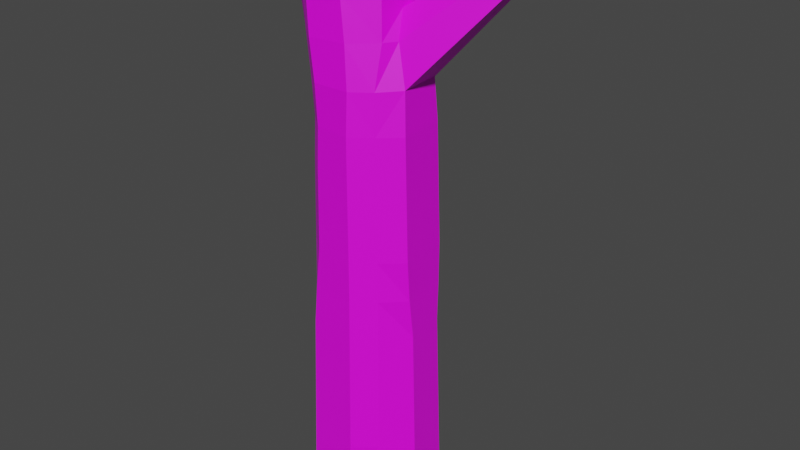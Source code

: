 # Source: WoodKnuckles.blend  (saved by Blender 2.82.7; exported with 4.5.12 LTS)
import bpy
from mathutils import Matrix  # noqa: F401  (used for matrix-valued properties, if any)

bpy.ops.wm.read_factory_settings(use_empty=True)
scene = bpy.context.scene
scene.name = 'Scene'

# ---- collections
col_collection = bpy.data.collections.new('Collection'); scene.collection.children.link(col_collection)

# ---- images (referenced by path relative to the original .blend; pixels are not part of the script)
import os
ASSET_DIR = os.environ.get("B2B_ASSET_DIR", "")  # directory of the original .blend (textures are referenced by path, not embedded)
HERE = os.path.dirname(os.path.abspath(__file__))  # packed textures are extracted next to this script under _unpacked/

def load_image(name, relpath, width, height, colorspace="sRGB"):
    """Load a texture the original file referenced (path relative to the .blend, or extracted next to this script)."""
    p = next((c for c in (os.path.join(HERE, relpath), os.path.join(ASSET_DIR, relpath)) if relpath and os.path.exists(c)), "")
    if p:
        img = bpy.data.images.load(p, check_existing=True)
        img.name = name
    else:  # same state as the original file: an image datablock whose file is absent (Cycles renders it pink)
        img = bpy.data.images.new(name, width, height)
        img.source = "FILE"
        img.filepath = "//" + (relpath or name)
    img.colorspace_settings.name = colorspace
    return img
img_treetexture_fw_png = load_image('TreeTexture.fw.png', 'TreeTexture.fw.png', 1024, 1024, 'sRGB')

# ---- materials (node trees are filled in below, after node groups)
mat_tree = bpy.data.materials.new('Tree')
mat_tree.use_transparent_shadow = False

# ---- material node trees
mat_tree.use_nodes = True; mat_tree.node_tree.nodes.clear()
_N = mat_tree.node_tree.nodes; _L = mat_tree.node_tree.links
n0 = _N.new('ShaderNodeOutputMaterial'); n0.name = 'Material Output'; n0.location = (300, 300)
n1 = _N.new('ShaderNodeBsdfPrincipled'); n1.name = 'Principled BSDF'; n1.location = (10, 300)
n1.distribution = 'GGX'
n1.subsurface_method = 'BURLEY'
n1.inputs[3].default_value = 1.45
n1.inputs[27].default_value = (0.0, 0.0, 0.0, 1.0)
n1.inputs[28].default_value = 1.0
n2 = _N.new('ShaderNodeTexImage'); n2.name = 'Image Texture'; n2.location = (-280, 280)
n2.image = img_treetexture_fw_png
_L.new(n1.outputs[0], n0.inputs[0])
_L.new(n2.outputs[0], n1.inputs[0])
n0.is_active_output = True

# ---- world
world_world = bpy.data.worlds.new('World'); scene.world = world_world
world_world.use_nodes = True; world_world.node_tree.nodes.clear()
_N = world_world.node_tree.nodes; _L = world_world.node_tree.links
n0 = _N.new('ShaderNodeOutputWorld'); n0.name = 'World Output'; n0.location = (300, 300)
n1 = _N.new('ShaderNodeBackground'); n1.name = 'Background'; n1.location = (10, 300)
n1.inputs[0].default_value = (0.05088, 0.05088, 0.05088, 1.0)
_L.new(n1.outputs[0], n0.inputs[0])
n0.is_active_output = True
world_world.color = (0.05088, 0.05088, 0.05088)
world_world.use_sun_shadow = False
world_world.sun_shadow_jitter_overblur = 0.0

# ---- meshes
me_treebranch = bpy.data.meshes.new('TreeBranch')
me_treebranch.from_pydata([(-0.01941, -0.01742, -0.1216), (-0.01913, -0.01723, -0.1101), (-0.02699, -0.008186, -0.1216), (-0.02664, -0.008081, -0.11), (-0.01329, -0.02487, -0.1216), (-0.01312, -0.02455, -0.11), (-0.01027, -0.008241, -0.1216), (-0.01883, -0.01686, -0.09363), (-0.01862, -0.01661, -0.08256), (-0.02615, -0.007932, -0.09351), (-0.02566, -0.007782, -0.07698), (-0.01288, -0.0241, -0.09351), (-0.01264, -0.02364, -0.07698), (-0.01842, -0.01636, -0.07157), (-0.02517, -0.007634, -0.06055), (-0.02468, -0.007485, -0.04408), (-0.0124, -0.02319, -0.06055), (-0.01216, -0.02274, -0.04407), (-0.01821, -0.01611, -0.06066), (-0.01791, -0.01574, -0.04418), (-0.02354, -0.007905, -0.02763), (-0.02221, -0.0092, -0.01117), (-0.01106, -0.02224, -0.02762), (-0.009228, -0.02219, -0.01117), (-0.01764, -0.01541, -0.0277), (-0.01747, -0.01522, -0.01121), (-0.0219, -0.009072, 0.005307), (-0.02159, -0.008944, 0.02179), (-0.009174, -0.02181, 0.005312), (-0.009192, -0.02144, 0.02179), (-0.01725, -0.01499, 0.005268), (-0.01701, -0.01476, 0.02175), (-0.02089, -0.008764, 0.03824), (-0.02256, -0.008445, 0.05453), (-0.008597, -0.02117, 0.03827), (-0.009079, -0.02161, 0.05475), (-0.01655, -0.01433, 0.03823), (-0.01714, -0.01509, 0.05469), (-0.01897, -0.01679, 0.09191), (-0.02436, -0.009749, 0.07092), (-0.02636, -0.01023, 0.08643), (-0.0109, -0.02166, 0.0711), (-0.01154, -0.02179, 0.0871), (-0.01793, -0.01599, 0.07118), (-0.01836, -0.01635, 0.08093), (-0.02064, -0.01692, 0.1112), (-0.02931, -0.009806, 0.1098), (-0.01125, -0.02167, 0.1126), (-0.004548, -0.019, 0.1136), (-0.01545, -0.008241, 0.1119), (-0.007205, -0.008241, 0.1132), (-0.02516, 0.01042, -0.1216), (-0.02483, 0.01029, -0.11), (-0.01941, 0.01742, -0.1216), (-0.01913, 0.01724, -0.1101), (-0.01027, 0.008241, -0.1216), (-0.01329, 0.02487, -0.1216), (-0.01312, 0.02455, -0.11), (-0.02437, 0.0101, -0.09355), (-0.02392, 0.009906, -0.07702), (-0.01883, 0.01686, -0.09363), (-0.01862, 0.01661, -0.08256), (-0.01842, 0.01636, -0.07157), (-0.01288, 0.0241, -0.09351), (-0.01264, 0.02365, -0.07698), (-0.02346, 0.009717, -0.06059), (-0.023, 0.009527, -0.04411), (-0.01821, 0.01611, -0.06066), (-0.01791, 0.01574, -0.04418), (-0.0124, 0.02319, -0.06055), (-0.01216, 0.02274, -0.04407), (-0.02354, 0.007913, -0.02763), (-0.02383, 0.00722, -0.01116), (-0.01764, 0.01541, -0.0277), (-0.01748, 0.01522, -0.01121), (-0.01107, 0.02224, -0.02762), (-0.009289, 0.02219, -0.01117), (-0.0235, 0.007108, 0.005324), (-0.02317, 0.007015, 0.0218), (-0.01725, 0.015, 0.005268), (-0.01703, 0.01478, 0.02175), (-0.009191, 0.02186, 0.005313), (-0.009095, 0.02153, 0.02179), (-0.02241, 0.006942, 0.03813), (-0.02399, 0.006877, 0.05433), (-0.01656, 0.01434, 0.03823), (-0.01719, 0.01514, 0.05469), (-0.008387, 0.02126, 0.03829), (-0.008925, 0.02172, 0.05477), (-0.02604, 0.008349, 0.07069), (-0.0281, 0.009158, 0.0856), (-0.01914, 0.01694, 0.09088), (-0.01804, 0.01608, 0.07118), (-0.01846, 0.01644, 0.0799), (-0.01073, 0.0219, 0.07113), (-0.01127, 0.02215, 0.0865), (-0.03105, 0.00894, 0.1095), (-0.02085, 0.01725, 0.111), (-0.01526, 0.008241, 0.1119), (-0.007015, 0.008241, 0.1132), (-0.01105, 0.02217, 0.1125), (-0.004176, 0.01933, 0.1136), (0.005312, -0.0267, -0.1216), (0.007168, -0.02642, -0.11), (0.006208, -0.008241, -0.1216), (0.01767, -0.01987, -0.1216), (0.01673, -0.02001, -0.1101), (0.02699, -0.008187, -0.1216), (0.02664, -0.008081, -0.11), (0.007932, -0.02615, -0.09352), (0.007783, -0.02566, -0.07703), (0.01701, -0.01887, -0.09362), (0.01668, -0.01853, -0.07714), (0.02615, -0.007932, -0.09351), (0.02566, -0.007783, -0.07703), (0.007634, -0.02517, -0.06055), (0.007485, -0.02467, -0.04407), (0.01634, -0.01819, -0.06066), (0.016, -0.01785, -0.04418), (0.02517, -0.007634, -0.06055), (0.02467, -0.007485, -0.04407), (0.007341, -0.02417, -0.0276), (0.007124, -0.0238, -0.01113), (0.01561, -0.01747, -0.0277), (0.01524, -0.01713, -0.01122), (0.02422, -0.009085, -0.02757), (0.02396, -0.01, -0.01107), (0.006849, -0.02346, 0.005352), (0.006553, -0.0231, 0.02304), (0.01442, -0.01646, 0.02928), (0.01491, -0.01686, 0.005264), (0.01464, -0.01664, 0.01829), (0.02345, -0.009862, 0.005416), (0.02291, -0.009713, 0.02313), (0.006341, -0.02277, 0.03831), (0.006215, -0.02174, 0.05489), (0.01424, -0.01631, 0.03823), (0.01374, -0.01585, 0.05476), (0.02245, -0.009585, 0.03838), (0.02133, -0.008486, 0.05518), (0.004284, -0.0203, 0.07137), (0.00192, -0.01938, 0.08772), (0.01413, -0.01213, 0.07159), (0.01278, -0.01062, 0.08798), (0.01708, -0.006695, 0.07143), (0.01522, -0.002444, 0.08201), (0.0002831, -0.01782, 0.1042), (-0.001199, -0.0172, 0.1142), (0.009838, -0.01164, 0.1048), (0.007898, -0.01233, 0.1155), (0.006208, 0.008241, -0.1216), (0.005312, 0.02671, -0.1216), (0.007168, 0.02642, -0.11), (0.02516, 0.01042, -0.1216), (0.02483, 0.01029, -0.11), (0.01767, 0.01987, -0.1216), (0.01673, 0.02001, -0.1101), (0.007932, 0.02615, -0.09352), (0.007783, 0.02566, -0.07703), (0.02437, 0.0101, -0.09355), (0.02392, 0.009907, -0.07706), (0.01701, 0.01887, -0.09362), (0.01668, 0.01853, -0.07714), (0.007634, 0.02517, -0.06055), (0.007484, 0.02467, -0.04407), (0.02346, 0.009717, -0.06058), (0.023, 0.009527, -0.0441), (0.01634, 0.01819, -0.06066), (0.016, 0.01785, -0.04418), (0.007342, 0.02417, -0.0276), (0.007119, 0.0238, -0.01113), (0.02225, 0.01105, -0.02761), (0.02182, 0.01174, -0.01112), (0.01561, 0.01747, -0.0277), (0.01525, 0.01714, -0.01122), (0.01442, 0.01646, 0.02937), (0.006891, 0.02344, 0.005351), (0.006677, 0.02306, 0.0231), (0.02134, 0.01158, 0.005366), (0.02083, 0.01141, 0.02313), (0.01491, 0.01686, 0.005264), (0.01465, 0.01664, 0.01838), (0.01425, 0.01631, 0.03823), (0.01378, 0.01586, 0.05476), (0.006536, 0.02273, 0.03831), (0.006411, 0.02172, 0.05489), (0.0204, 0.01122, 0.03833), (0.01953, 0.01027, 0.05496), (0.01422, 0.01216, 0.0716), (0.01448, 0.008981, 0.08823), (0.004449, 0.02042, 0.07136), (0.002079, 0.01961, 0.08771), (0.01714, 0.006698, 0.07143), (0.01558, 0.002121, 0.08208), (0.01204, 0.008869, 0.1051), (0.01005, 0.008772, 0.1158), (0.0007408, 0.01809, 0.1042), (-0.0007654, 0.01764, 0.1141), (0.05494, 0.008922, 0.09506), (0.05293, 0.009768, 0.1027), (0.05205, 0.01178, 0.1077), (0.05409, 0.01778, 0.09496), (0.05296, 0.01609, 0.1027), (0.05222, 0.01393, 0.1078)], [], [(0, 1, 3, 2), (0, 4, 5, 1), (0, 2, 6, 4), (7, 8, 10, 9), (7, 11, 12, 8), (12, 13, 10, 8), (1, 7, 9, 3), (1, 5, 11, 7), (16, 17, 19, 18), (14, 18, 19, 15), (22, 23, 25, 24), (20, 24, 25, 21), (17, 22, 24, 19), (15, 19, 24, 20), (12, 16, 18, 13), (10, 13, 18, 14), (28, 29, 31, 30), (26, 30, 31, 27), (34, 35, 37, 36), (32, 36, 37, 33), (29, 34, 36, 31), (27, 31, 36, 32), (41, 42, 44, 43), (39, 43, 44, 40), (38, 40, 44, 42), (47, 48, 50, 49), (47, 49, 46, 45), (38, 45, 46, 40), (38, 42, 47, 45), (35, 41, 43, 37), (33, 37, 43, 39), (51, 52, 54, 53), (54, 57, 56, 53), (51, 53, 56, 55), (58, 59, 61, 60), (61, 64, 63, 60), (62, 64, 61, 59), (52, 58, 60, 54), (60, 63, 57, 54), (67, 68, 70, 69), (66, 68, 67, 65), (73, 74, 76, 75), (72, 74, 73, 71), (68, 73, 75, 70), (71, 73, 68, 66), (62, 67, 69, 64), (65, 67, 62, 59), (79, 80, 82, 81), (78, 80, 79, 77), (85, 86, 88, 87), (84, 86, 85, 83), (80, 85, 87, 82), (83, 85, 80, 78), (92, 93, 95, 94), (90, 93, 92, 89), (90, 91, 95, 93), (98, 99, 101, 100), (98, 100, 97, 96), (90, 96, 97, 91), (97, 100, 95, 91), (86, 92, 94, 88), (89, 92, 86, 84), (107, 108, 106, 105), (102, 105, 106, 103), (102, 104, 107, 105), (113, 114, 112, 111), (109, 111, 112, 110), (108, 113, 111, 106), (103, 106, 111, 109), (119, 120, 118, 117), (115, 117, 118, 116), (125, 126, 124, 123), (121, 123, 124, 122), (120, 125, 123, 118), (116, 118, 123, 121), (114, 119, 117, 112), (110, 112, 117, 115), (132, 133, 131, 130), (127, 130, 131, 128), (131, 133, 129, 128), (136, 137, 135, 134), (136, 138, 139, 137), (129, 136, 134, 128), (129, 133, 138, 136), (142, 143, 141, 140), (142, 144, 145, 143), (148, 149, 147, 146), (143, 148, 146, 141), (137, 142, 140, 135), (137, 139, 144, 142), (155, 156, 154, 153), (152, 156, 155, 151), (150, 151, 155, 153), (161, 162, 160, 159), (158, 162, 161, 157), (156, 161, 159, 154), (157, 161, 156, 152), (167, 168, 166, 165), (164, 168, 167, 163), (173, 174, 172, 171), (170, 174, 173, 169), (168, 173, 171, 166), (169, 173, 168, 164), (162, 167, 165, 160), (163, 167, 162, 158), (180, 181, 179, 178), (177, 181, 180, 176), (179, 181, 177, 175), (184, 185, 183, 182), (183, 187, 186, 182), (177, 184, 182, 175), (182, 186, 179, 175), (190, 191, 189, 188), (189, 193, 192, 188), (196, 197, 195, 194), (191, 196, 194, 189), (185, 190, 188, 183), (188, 192, 187, 183), (4, 102, 103, 5), (4, 6, 104, 102), (11, 109, 110, 12), (5, 103, 109, 11), (16, 115, 116, 17), (22, 121, 122, 23), (17, 116, 121, 22), (12, 110, 115, 16), (28, 127, 128, 29), (34, 134, 135, 35), (29, 128, 134, 34), (41, 140, 141, 42), (47, 146, 147, 48), (147, 149, 50, 48), (42, 141, 146, 47), (35, 135, 140, 41), (57, 152, 151, 56), (55, 56, 151, 150), (64, 158, 157, 63), (63, 157, 152, 57), (70, 164, 163, 69), (76, 170, 169, 75), (75, 169, 164, 70), (69, 163, 158, 64), (82, 177, 176, 81), (88, 185, 184, 87), (87, 184, 177, 82), (95, 191, 190, 94), (101, 197, 196, 100), (195, 197, 101, 99), (100, 196, 191, 95), (94, 190, 185, 88), (2, 3, 52, 51), (2, 51, 55, 6), (9, 10, 59, 58), (3, 9, 58, 52), (14, 15, 66, 65), (20, 21, 72, 71), (15, 20, 71, 66), (10, 14, 65, 59), (153, 154, 108, 107), (104, 150, 153, 107), (159, 160, 114, 113), (154, 159, 113, 108), (165, 166, 120, 119), (171, 172, 126, 125), (166, 171, 125, 120), (160, 165, 119, 114), (26, 27, 78, 77), (32, 33, 84, 83), (27, 32, 83, 78), (39, 40, 90, 89), (49, 50, 99, 98), (49, 98, 96, 46), (40, 46, 96, 90), (33, 39, 89, 84), (178, 179, 133, 132), (186, 187, 139, 138), (179, 186, 138, 133), (192, 193, 203, 202), (145, 193, 189, 143), (194, 195, 149, 148), (189, 194, 148, 143), (139, 187, 201, 198), (23, 28, 30, 25), (21, 25, 30, 26), (74, 79, 81, 76), (77, 79, 74, 72), (126, 132, 130, 124), (122, 124, 130, 127), (174, 180, 178, 172), (176, 180, 174, 170), (21, 26, 77, 72), (172, 178, 132, 126), (23, 122, 127, 28), (81, 176, 170, 76), (6, 55, 150, 104), (149, 195, 99, 50), (202, 203, 200, 199), (201, 202, 199, 198), (145, 144, 199, 200), (187, 192, 202, 201), (193, 145, 200, 203), (144, 139, 198, 199)])
_uv = me_treebranch.uv_layers.new(name='UVMap')
_uv.uv.foreach_set('vector', [0.4496, 0.2154, 0.4535, 0.2443, 0.424, 0.2486, 0.4197, 0.2195, 0.4496, 0.2154, 0.4736, 0.2122, 0.4772, 0.2413, 0.4535, 0.2443, 0.2157, 0.9186, 0.1626, 0.9226, 0.2056, 0.8617, 0.2586, 0.9154, 0.4589, 0.2854, 0.4626, 0.3131, 0.4364, 0.331, 0.4301, 0.2897, 0.4589, 0.2854, 0.4823, 0.2825, 0.4876, 0.3237, 0.4626, 0.3131, 0.4876, 0.3237, 0.4663, 0.3405, 0.4364, 0.331, 0.4626, 0.3131, 0.4535, 0.2443, 0.4589, 0.2854, 0.4301, 0.2897, 0.424, 0.2486, 0.4535, 0.2443, 0.4772, 0.2413, 0.4823, 0.2825, 0.4589, 0.2854, 0.4929, 0.3647, 0.4984, 0.4056, 0.476, 0.4087, 0.4701, 0.3677, 0.4428, 0.372, 0.4701, 0.3677, 0.476, 0.4087, 0.4495, 0.413, 0.5058, 0.4461, 0.5155, 0.4865, 0.4888, 0.4906, 0.4822, 0.4497, 0.4585, 0.4537, 0.4822, 0.4497, 0.4888, 0.4906, 0.4697, 0.4939, 0.4984, 0.4056, 0.5058, 0.4461, 0.4822, 0.4497, 0.476, 0.4087, 0.4495, 0.413, 0.476, 0.4087, 0.4822, 0.4497, 0.4585, 0.4537, 0.4876, 0.3237, 0.4929, 0.3647, 0.4701, 0.3677, 0.4663, 0.3405, 0.4364, 0.331, 0.4663, 0.3405, 0.4701, 0.3677, 0.4428, 0.372, 0.5216, 0.5271, 0.5279, 0.5671, 0.5031, 0.5718, 0.4956, 0.5314, 0.4771, 0.5349, 0.4956, 0.5314, 0.5031, 0.5718, 0.4851, 0.5755, 0.5365, 0.6064, 0.5449, 0.6454, 0.5207, 0.6512, 0.5114, 0.6118, 0.4943, 0.6155, 0.5114, 0.6118, 0.5207, 0.6512, 0.5004, 0.6557, 0.5279, 0.5671, 0.5365, 0.6064, 0.5114, 0.6118, 0.5031, 0.5718, 0.4851, 0.5755, 0.5031, 0.5718, 0.5114, 0.6118, 0.4943, 0.6155, 0.5514, 0.6837, 0.5609, 0.7195, 0.5373, 0.7117, 0.531, 0.6896, 0.5102, 0.6947, 0.531, 0.6896, 0.5373, 0.7117, 0.5184, 0.7311, 0.5444, 0.7365, 0.5184, 0.7311, 0.5373, 0.7117, 0.5609, 0.7195, 0.2779, 0.7001, 0.2995, 0.7324, 0.255, 0.7714, 0.2185, 0.7461, 0.2779, 0.7001, 0.2185, 0.7461, 0.1617, 0.6967, 0.2218, 0.6921, 0.5444, 0.7365, 0.5552, 0.7799, 0.5293, 0.7848, 0.5184, 0.7311, 0.5444, 0.7365, 0.5609, 0.7195, 0.5793, 0.7755, 0.5552, 0.7799, 0.5449, 0.6454, 0.5514, 0.6837, 0.531, 0.6896, 0.5207, 0.6512, 0.5004, 0.6557, 0.5207, 0.6512, 0.531, 0.6896, 0.5102, 0.6947, 0.8012, 0.1944, 0.8006, 0.2237, 0.778, 0.2232, 0.7783, 0.1941, 0.778, 0.2232, 0.7542, 0.2234, 0.754, 0.194, 0.7783, 0.1941, 0.09945, 0.8683, 0.08861, 0.8294, 0.07709, 0.788, 0.1455, 0.8195, 0.7999, 0.2651, 0.799, 0.3067, 0.7777, 0.2925, 0.7779, 0.2647, 0.7777, 0.2925, 0.7545, 0.3062, 0.7544, 0.2648, 0.7779, 0.2647, 0.7776, 0.32, 0.7545, 0.3062, 0.7777, 0.2925, 0.799, 0.3067, 0.8006, 0.2237, 0.7999, 0.2651, 0.7779, 0.2647, 0.778, 0.2232, 0.7779, 0.2647, 0.7544, 0.2648, 0.7542, 0.2234, 0.778, 0.2232, 0.7773, 0.3474, 0.7768, 0.3886, 0.7543, 0.3883, 0.7544, 0.3473, 0.7969, 0.3892, 0.7768, 0.3886, 0.7773, 0.3474, 0.798, 0.3479, 0.7759, 0.4296, 0.7748, 0.4705, 0.7484, 0.47, 0.7524, 0.4292, 0.8, 0.4714, 0.7748, 0.4705, 0.7759, 0.4296, 0.7997, 0.4305, 0.7768, 0.3886, 0.7759, 0.4296, 0.7524, 0.4292, 0.7543, 0.3883, 0.7997, 0.4305, 0.7759, 0.4296, 0.7768, 0.3886, 0.7969, 0.3892, 0.7776, 0.32, 0.7773, 0.3474, 0.7544, 0.3473, 0.7545, 0.3062, 0.798, 0.3479, 0.7773, 0.3474, 0.7776, 0.32, 0.799, 0.3067, 0.7737, 0.5109, 0.7725, 0.551, 0.7473, 0.5503, 0.748, 0.5104, 0.7964, 0.5521, 0.7725, 0.551, 0.7737, 0.5109, 0.7983, 0.5119, 0.7707, 0.5912, 0.7676, 0.631, 0.7427, 0.6292, 0.7448, 0.5899, 0.7931, 0.6322, 0.7676, 0.631, 0.7707, 0.5912, 0.7939, 0.5923, 0.7725, 0.551, 0.7707, 0.5912, 0.7448, 0.5899, 0.7473, 0.5503, 0.7939, 0.5923, 0.7707, 0.5912, 0.7725, 0.551, 0.7964, 0.5521, 0.7637, 0.6695, 0.7616, 0.6895, 0.7389, 0.702, 0.7423, 0.6671, 0.7874, 0.7058, 0.7616, 0.6895, 0.7637, 0.6695, 0.7895, 0.6712, 0.7874, 0.7058, 0.7591, 0.7146, 0.7389, 0.702, 0.7616, 0.6895, 0.1693, 0.819, 0.2058, 0.8443, 0.1848, 0.9016, 0.1456, 0.8929, 0.1693, 0.819, 0.1456, 0.8929, 0.1171, 0.8413, 0.09707, 0.7735, 0.7874, 0.7058, 0.7865, 0.7607, 0.7562, 0.7605, 0.7591, 0.7146, 0.7562, 0.7605, 0.7312, 0.7604, 0.7389, 0.702, 0.7591, 0.7146, 0.7676, 0.631, 0.7637, 0.6695, 0.7423, 0.6671, 0.7427, 0.6292, 0.7895, 0.6712, 0.7637, 0.6695, 0.7676, 0.631, 0.7931, 0.6322, 0.5936, 0.2, 0.5958, 0.2293, 0.5569, 0.2325, 0.556, 0.2033, 0.5205, 0.2071, 0.556, 0.2033, 0.5569, 0.2325, 0.5281, 0.2358, 0.3129, 0.8522, 0.2478, 0.8016, 0.3009, 0.7256, 0.3196, 0.7896, 0.599, 0.2706, 0.6021, 0.3119, 0.5671, 0.3147, 0.5633, 0.2735, 0.5344, 0.2766, 0.5633, 0.2735, 0.5671, 0.3147, 0.5387, 0.3176, 0.5958, 0.2293, 0.599, 0.2706, 0.5633, 0.2735, 0.5569, 0.2325, 0.5281, 0.2358, 0.5569, 0.2325, 0.5633, 0.2735, 0.5344, 0.2766, 0.6052, 0.3531, 0.6083, 0.3943, 0.5745, 0.3969, 0.5708, 0.3558, 0.543, 0.3587, 0.5708, 0.3558, 0.5745, 0.3969, 0.5474, 0.3997, 0.6077, 0.4356, 0.6089, 0.476, 0.5816, 0.4783, 0.578, 0.4378, 0.5517, 0.4406, 0.578, 0.4378, 0.5816, 0.4783, 0.556, 0.4812, 0.6083, 0.3943, 0.6077, 0.4356, 0.578, 0.4378, 0.5745, 0.3969, 0.5474, 0.3997, 0.5745, 0.3969, 0.578, 0.4378, 0.5517, 0.4406, 0.6021, 0.3119, 0.6052, 0.3531, 0.5708, 0.3558, 0.5671, 0.3147, 0.5387, 0.3176, 0.5671, 0.3147, 0.5708, 0.3558, 0.543, 0.3587, 0.6122, 0.5156, 0.616, 0.5575, 0.5892, 0.5491, 0.5857, 0.5181, 0.5606, 0.5213, 0.5857, 0.5181, 0.5892, 0.5491, 0.5661, 0.5637, 0.5892, 0.5491, 0.616, 0.5575, 0.5923, 0.575, 0.5661, 0.5637, 0.595, 0.5956, 0.6002, 0.6328, 0.5792, 0.6369, 0.5717, 0.5994, 0.595, 0.5956, 0.6191, 0.5926, 0.6232, 0.63, 0.6002, 0.6328, 0.5923, 0.575, 0.595, 0.5956, 0.5717, 0.5994, 0.5661, 0.5637, 0.5923, 0.575, 0.616, 0.5575, 0.6191, 0.5926, 0.595, 0.5956, 0.613, 0.6695, 0.6238, 0.7034, 0.5917, 0.7114, 0.5851, 0.6748, 0.613, 0.6695, 0.6246, 0.6665, 0.6423, 0.6853, 0.6238, 0.7034, 0.626, 0.7434, 0.6277, 0.7682, 0.6044, 0.7716, 0.6003, 0.7488, 0.6238, 0.7034, 0.626, 0.7434, 0.6003, 0.7488, 0.5917, 0.7114, 0.6002, 0.6328, 0.613, 0.6695, 0.5851, 0.6748, 0.5792, 0.6369, 0.6002, 0.6328, 0.6232, 0.63, 0.6246, 0.6665, 0.613, 0.6695, 0.6712, 0.1958, 0.6741, 0.2249, 0.6422, 0.2263, 0.6407, 0.1971, 0.703, 0.2244, 0.6741, 0.2249, 0.6712, 0.1958, 0.7068, 0.195, 0.1877, 0.7594, 0.118, 0.7154, 0.1746, 0.6878, 0.2283, 0.6847, 0.673, 0.2664, 0.6747, 0.3076, 0.6465, 0.309, 0.6443, 0.2677, 0.7032, 0.3068, 0.6747, 0.3076, 0.673, 0.2664, 0.7021, 0.2657, 0.6741, 0.2249, 0.673, 0.2664, 0.6443, 0.2677, 0.6422, 0.2263, 0.7021, 0.2657, 0.673, 0.2664, 0.6741, 0.2249, 0.703, 0.2244, 0.6764, 0.3488, 0.6782, 0.3899, 0.6511, 0.3915, 0.6487, 0.3502, 0.7053, 0.389, 0.6782, 0.3899, 0.6764, 0.3488, 0.7042, 0.348, 0.6803, 0.4307, 0.6822, 0.471, 0.6617, 0.4721, 0.6575, 0.4321, 0.7079, 0.4703, 0.6822, 0.471, 0.6803, 0.4307, 0.7065, 0.4298, 0.6782, 0.3899, 0.6803, 0.4307, 0.6575, 0.4321, 0.6511, 0.3915, 0.7065, 0.4298, 0.6803, 0.4307, 0.6782, 0.3899, 0.7053, 0.389, 0.6747, 0.3076, 0.6764, 0.3488, 0.6487, 0.3502, 0.6465, 0.309, 0.7042, 0.348, 0.6764, 0.3488, 0.6747, 0.3076, 0.7032, 0.3068, 0.6839, 0.5108, 0.6851, 0.5421, 0.6664, 0.554, 0.664, 0.5118, 0.7096, 0.5528, 0.6851, 0.5421, 0.6839, 0.5108, 0.7089, 0.5103, 0.6664, 0.554, 0.6851, 0.5421, 0.7096, 0.5528, 0.686, 0.5679, 0.7095, 0.5884, 0.7079, 0.6263, 0.6872, 0.6258, 0.6866, 0.5885, 0.6872, 0.6258, 0.67, 0.6264, 0.6685, 0.5891, 0.6866, 0.5885, 0.7096, 0.5528, 0.7095, 0.5884, 0.6866, 0.5885, 0.686, 0.5679, 0.6866, 0.5885, 0.6685, 0.5891, 0.6664, 0.554, 0.686, 0.5679, 0.7079, 0.6635, 0.7077, 0.7005, 0.6694, 0.698, 0.6797, 0.6626, 0.6694, 0.698, 0.651, 0.6844, 0.6683, 0.6611, 0.6797, 0.6626, 0.7053, 0.7383, 0.7055, 0.7608, 0.6743, 0.7623, 0.6722, 0.738, 0.7077, 0.7005, 0.7053, 0.7383, 0.6722, 0.738, 0.6694, 0.698, 0.7079, 0.6263, 0.7079, 0.6635, 0.6797, 0.6626, 0.6872, 0.6258, 0.6797, 0.6626, 0.6683, 0.6611, 0.67, 0.6264, 0.6872, 0.6258, 0.4736, 0.2122, 0.5205, 0.2071, 0.5281, 0.2358, 0.4772, 0.2413, 0.2586, 0.9154, 0.2056, 0.8617, 0.2478, 0.8016, 0.3129, 0.8522, 0.4823, 0.2825, 0.5344, 0.2766, 0.5387, 0.3176, 0.4876, 0.3237, 0.4772, 0.2413, 0.5281, 0.2358, 0.5344, 0.2766, 0.4823, 0.2825, 0.4929, 0.3647, 0.543, 0.3587, 0.5474, 0.3997, 0.4984, 0.4056, 0.5058, 0.4461, 0.5517, 0.4406, 0.556, 0.4812, 0.5155, 0.4865, 0.4984, 0.4056, 0.5474, 0.3997, 0.5517, 0.4406, 0.5058, 0.4461, 0.4876, 0.3237, 0.5387, 0.3176, 0.543, 0.3587, 0.4929, 0.3647, 0.5216, 0.5271, 0.5606, 0.5213, 0.5661, 0.5637, 0.5279, 0.5671, 0.5365, 0.6064, 0.5717, 0.5994, 0.5792, 0.6369, 0.5449, 0.6454, 0.5279, 0.5671, 0.5661, 0.5637, 0.5717, 0.5994, 0.5365, 0.6064, 0.5514, 0.6837, 0.5851, 0.6748, 0.5917, 0.7114, 0.5609, 0.7195, 0.5793, 0.7755, 0.6003, 0.7488, 0.6044, 0.7716, 0.5958, 0.7729, 0.3089, 0.7506, 0.3345, 0.7999, 0.255, 0.7714, 0.2995, 0.7324, 0.5609, 0.7195, 0.5917, 0.7114, 0.6003, 0.7488, 0.5793, 0.7755, 0.5449, 0.6454, 0.5792, 0.6369, 0.5851, 0.6748, 0.5514, 0.6837, 0.7542, 0.2234, 0.703, 0.2244, 0.7068, 0.195, 0.754, 0.194, 0.1455, 0.8195, 0.07709, 0.788, 0.118, 0.7154, 0.1877, 0.7594, 0.7545, 0.3062, 0.7032, 0.3068, 0.7021, 0.2657, 0.7544, 0.2648, 0.7544, 0.2648, 0.7021, 0.2657, 0.703, 0.2244, 0.7542, 0.2234, 0.7543, 0.3883, 0.7053, 0.389, 0.7042, 0.348, 0.7544, 0.3473, 0.7484, 0.47, 0.7079, 0.4703, 0.7065, 0.4298, 0.7524, 0.4292, 0.7524, 0.4292, 0.7065, 0.4298, 0.7053, 0.389, 0.7543, 0.3883, 0.7544, 0.3473, 0.7042, 0.348, 0.7032, 0.3068, 0.7545, 0.3062, 0.7473, 0.5503, 0.7096, 0.5528, 0.7089, 0.5103, 0.748, 0.5104, 0.7427, 0.6292, 0.7079, 0.6263, 0.7095, 0.5884, 0.7448, 0.5899, 0.7448, 0.5899, 0.7095, 0.5884, 0.7096, 0.5528, 0.7473, 0.5503, 0.7389, 0.702, 0.7077, 0.7005, 0.7079, 0.6635, 0.7423, 0.6671, 0.7141, 0.7607, 0.7055, 0.7608, 0.7053, 0.7383, 0.7312, 0.7604, 0.2799, 0.899, 0.205, 0.9046, 0.1848, 0.9016, 0.2058, 0.8443, 0.7312, 0.7604, 0.7053, 0.7383, 0.7077, 0.7005, 0.7389, 0.702, 0.7423, 0.6671, 0.7079, 0.6635, 0.7079, 0.6263, 0.7427, 0.6292, 0.8483, 0.1957, 0.8471, 0.225, 0.8006, 0.2237, 0.8012, 0.1944, 0.1626, 0.9226, 0.09945, 0.8683, 0.1455, 0.8195, 0.2056, 0.8617, 0.8454, 0.2666, 0.8436, 0.3082, 0.799, 0.3067, 0.7999, 0.2651, 0.8471, 0.225, 0.8454, 0.2666, 0.7999, 0.2651, 0.8006, 0.2237, 0.8417, 0.3495, 0.8397, 0.3908, 0.7969, 0.3892, 0.798, 0.3479, 0.8391, 0.4321, 0.8407, 0.4734, 0.8, 0.4714, 0.7997, 0.4305, 0.8397, 0.3908, 0.8391, 0.4321, 0.7997, 0.4305, 0.7969, 0.3892, 0.8436, 0.3082, 0.8417, 0.3495, 0.798, 0.3479, 0.799, 0.3067, 0.6407, 0.1971, 0.6422, 0.2263, 0.5958, 0.2293, 0.5936, 0.2, 0.2478, 0.8016, 0.1877, 0.7594, 0.2283, 0.6847, 0.3009, 0.7256, 0.6443, 0.2677, 0.6465, 0.309, 0.6021, 0.3119, 0.599, 0.2706, 0.6422, 0.2263, 0.6443, 0.2677, 0.599, 0.2706, 0.5958, 0.2293, 0.6487, 0.3502, 0.6511, 0.3915, 0.6083, 0.3943, 0.6052, 0.3531, 0.6575, 0.4321, 0.6617, 0.4721, 0.6089, 0.476, 0.6077, 0.4356, 0.6511, 0.3915, 0.6575, 0.4321, 0.6077, 0.4356, 0.6083, 0.3943, 0.6465, 0.309, 0.6487, 0.3502, 0.6052, 0.3531, 0.6021, 0.3119, 0.8382, 0.5141, 0.8354, 0.5544, 0.7964, 0.5521, 0.7983, 0.5119, 0.8325, 0.5943, 0.8299, 0.6334, 0.7931, 0.6322, 0.7939, 0.5923, 0.8354, 0.5544, 0.8325, 0.5943, 0.7939, 0.5923, 0.7964, 0.5521, 0.8319, 0.672, 0.8321, 0.7082, 0.7874, 0.7058, 0.7895, 0.6712, 0.2185, 0.7461, 0.255, 0.7714, 0.2058, 0.8443, 0.1693, 0.819, 0.2185, 0.7461, 0.1693, 0.819, 0.09707, 0.7735, 0.1617, 0.6967, 0.8321, 0.7082, 0.8296, 0.7622, 0.7865, 0.7607, 0.7874, 0.7058, 0.8299, 0.6334, 0.8319, 0.672, 0.7895, 0.6712, 0.7931, 0.6322, 0.664, 0.5118, 0.6664, 0.554, 0.616, 0.5575, 0.6122, 0.5156, 0.6685, 0.5891, 0.67, 0.6264, 0.6232, 0.63, 0.6191, 0.5926, 0.6664, 0.554, 0.6685, 0.5891, 0.6191, 0.5926, 0.616, 0.5575, 0.6683, 0.6611, 0.651, 0.6844, 0.6495, 0.6492, 0.6494, 0.649, 0.6423, 0.6853, 0.651, 0.6844, 0.6694, 0.698, 0.6238, 0.7034, 0.6722, 0.738, 0.6743, 0.7623, 0.6277, 0.7682, 0.626, 0.7434, 0.6694, 0.698, 0.6722, 0.738, 0.626, 0.7434, 0.6238, 0.7034, 0.6232, 0.63, 0.67, 0.6264, 0.6491, 0.6488, 0.6487, 0.6495, 0.5155, 0.4865, 0.5216, 0.5271, 0.4956, 0.5314, 0.4888, 0.4906, 0.4697, 0.4939, 0.4888, 0.4906, 0.4956, 0.5314, 0.4771, 0.5349, 0.7748, 0.4705, 0.7737, 0.5109, 0.748, 0.5104, 0.7484, 0.47, 0.7983, 0.5119, 0.7737, 0.5109, 0.7748, 0.4705, 0.8, 0.4714, 0.6089, 0.476, 0.6122, 0.5156, 0.5857, 0.5181, 0.5816, 0.4783, 0.556, 0.4812, 0.5816, 0.4783, 0.5857, 0.5181, 0.5606, 0.5213, 0.6822, 0.471, 0.6839, 0.5108, 0.664, 0.5118, 0.6617, 0.4721, 0.7089, 0.5103, 0.6839, 0.5108, 0.6822, 0.471, 0.7079, 0.4703, 0.8407, 0.4734, 0.8382, 0.5141, 0.7983, 0.5119, 0.8, 0.4714, 0.6617, 0.4721, 0.664, 0.5118, 0.6122, 0.5156, 0.6089, 0.476, 0.5155, 0.4865, 0.556, 0.4812, 0.5606, 0.5213, 0.5216, 0.5271, 0.748, 0.5104, 0.7089, 0.5103, 0.7079, 0.4703, 0.7484, 0.47, 0.2056, 0.8617, 0.1455, 0.8195, 0.1877, 0.7594, 0.2478, 0.8016, 0.3345, 0.7999, 0.2799, 0.899, 0.2058, 0.8443, 0.255, 0.7714, 0.6494, 0.649, 0.6495, 0.6492, 0.6495, 0.6493, 0.6494, 0.6494, 0.6491, 0.6488, 0.6494, 0.649, 0.6494, 0.6494, 0.6487, 0.6495, 0.6423, 0.6853, 0.6246, 0.6665, 0.6494, 0.6494, 0.6495, 0.6493, 0.67, 0.6264, 0.6683, 0.6611, 0.6494, 0.649, 0.6491, 0.6488, 0.651, 0.6844, 0.6423, 0.6853, 0.6495, 0.6493, 0.6495, 0.6492, 0.6246, 0.6665, 0.6232, 0.63, 0.6487, 0.6495, 0.6494, 0.6494])
me_treebranch.materials.append(mat_tree)
me_treebranch.use_remesh_fix_poles = True
me_treebranch.use_remesh_preserve_attributes = False
me_treebranch.use_mirror_vertex_groups = False
me_treebranch.update()

# ---- objects
ob_treebranch = bpy.data.objects.new('TreeBranch', me_treebranch)

# ---- transforms, parenting, visibility, modifiers, constraints
ob_treebranch.location = (0.0, 0.0, 0.0)
ob_treebranch.lineart.crease_threshold = 0.0

# ---- collection membership
col_collection.objects.link(ob_treebranch)

# ---- scene / render settings (as saved in the file)
scene.frame_start = 1; scene.frame_end = 250; scene.frame_set(1)
scene.render.engine = 'BLENDER_EEVEE_NEXT'
scene.render.fps = 25
scene.cycles.use_denoising = False
scene.cycles.samples = 128
scene.cycles.sampling_pattern = 'TABULATED_SOBOL'
scene.cycles.use_adaptive_sampling = False
scene.cycles.use_light_tree = False
scene.view_settings.view_transform = 'Filmic'
bpy.context.view_layer.update()

# ---- added for rendering (the .blend has no active camera and no usable light): camera, sun
cam_auto = bpy.data.cameras.new('AutoCamera')
cam_auto.lens = 50.0
cam_auto.sensor_width = 36.0
cam_auto.clip_end = 1000.0
ob_auto_camera = bpy.data.objects.new('AutoCamera', cam_auto)
scene.collection.objects.link(ob_auto_camera)
ob_auto_camera.location = (0.25076, -0.286579, 0.188128)
ob_auto_camera.rotation_euler = (1.09748, -7.21219e-08, 0.694738)
scene.camera = ob_auto_camera
light_auto_sun = bpy.data.lights.new('AutoSun', 'SUN')
light_auto_sun.energy = 3.0
light_auto_sun.angle = 0.0523599
ob_auto_sun = bpy.data.objects.new('AutoSun', light_auto_sun)
scene.collection.objects.link(ob_auto_sun)
ob_auto_sun.rotation_euler = (0.872665, 0.174533, 0.523599)
bpy.context.view_layer.update()
